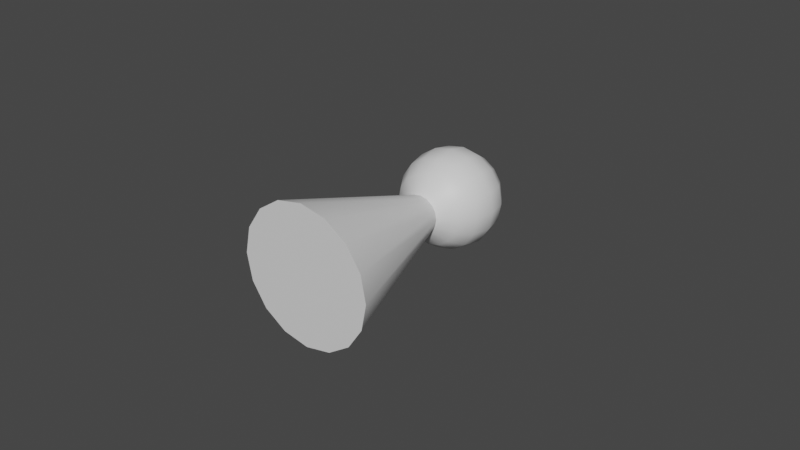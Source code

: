 # Source: pawn.blend  (saved by Blender 3.6.11; exported with 4.5.12 LTS)
import bpy
from mathutils import Matrix  # noqa: F401  (used for matrix-valued properties, if any)

bpy.ops.wm.read_factory_settings(use_empty=True)
scene = bpy.context.scene
scene.name = 'Scene'

# ---- collections
col_collection = bpy.data.collections.new('Collection'); scene.collection.children.link(col_collection)

# ---- materials (node trees are filled in below, after node groups)
mat_pawn = bpy.data.materials.new('Pawn')
mat_pawn.use_transparent_shadow = False

# ---- node groups
ng_turn_for_unity = bpy.data.node_groups.new('Turn for Unity', 'GeometryNodeTree')
_s = ng_turn_for_unity.interface.new_socket(name='Geometry', in_out='OUTPUT', socket_type='NodeSocketGeometry')
_s = ng_turn_for_unity.interface.new_socket(name='Geometry', in_out='INPUT', socket_type='NodeSocketGeometry')
ng_turn_for_unity.is_modifier = True
_N = ng_turn_for_unity.nodes; _L = ng_turn_for_unity.links
n0 = _N.new('GeometryNodeSetPosition'); n0.name = 'Set Position'; n0.location = (-51, -40)
n1 = _N.new('ShaderNodeCombineXYZ'); n1.name = 'Combine XYZ'; n1.location = (-310, -242)
n2 = _N.new('ShaderNodeSeparateXYZ'); n2.name = 'Separate XYZ'; n2.location = (-531, -267)
n3 = _N.new('GeometryNodeInputPosition'); n3.name = 'Position'; n3.location = (-806, -261)
n4 = _N.new('FunctionNodeRotateEuler'); n4.name = 'Rotate Euler'; n4.location = (-349, -3)
n5 = _N.new('NodeGroupInput'); n5.name = 'Group Input'; n5.location = (-671, 197)
n6 = _N.new('NodeGroupOutput'); n6.name = 'Group Output'; n6.location = (200, 0)
n7 = _N.new('GeometryNodeTransform'); n7.name = 'Transform Geometry'; n7.location = (-343, 384)
n7.inputs[2].default_value = (-1.571, 3.142, 0.0)
n7.inputs[3].default_value = (4.0, 4.0, 4.0)
_L.new(n1.outputs[0], n0.inputs[2])
_L.new(n2.outputs[0], n1.inputs[0])
_L.new(n3.outputs[0], n2.inputs[0])
_L.new(n2.outputs[2], n1.inputs[1])
_L.new(n2.outputs[1], n1.inputs[2])
_L.new(n5.outputs[0], n7.inputs[0])
_L.new(n7.outputs[0], n6.inputs[0])
n6.is_active_output = True
ng_auto_smooth = bpy.data.node_groups.new('Auto Smooth', 'GeometryNodeTree')
_s = ng_auto_smooth.interface.new_socket(name='Geometry', in_out='OUTPUT', socket_type='NodeSocketGeometry')
_s = ng_auto_smooth.interface.new_socket(name='Geometry', in_out='INPUT', socket_type='NodeSocketGeometry')
_s = ng_auto_smooth.interface.new_socket(name='Angle', in_out='INPUT', socket_type='NodeSocketFloat')
_s.subtype = 'ANGLE'
_s.min_value = 0.0
_s.max_value = 3.142
ng_auto_smooth.is_modifier = True
_N = ng_auto_smooth.nodes; _L = ng_auto_smooth.links
n0 = _N.new('NodeGroupOutput'); n0.name = 'Group Output'; n0.location = (480, -100)
n1 = _N.new('NodeGroupInput'); n1.name = 'Group Input'; n1.location = (-420, -300)
n2 = _N.new('NodeGroupInput'); n2.name = 'Group Input.001'; n2.location = (-60, -100)
n3 = _N.new('GeometryNodeSetShadeSmooth'); n3.name = 'Set Shade Smooth'; n3.location = (120, -100)
n3.domain = 'EDGE'
n4 = _N.new('GeometryNodeSetShadeSmooth'); n4.name = 'Set Shade Smooth.001'; n4.location = (300, -100)
n5 = _N.new('GeometryNodeInputMeshEdgeAngle'); n5.name = 'Edge Angle'; n5.location = (-420, -220)
n6 = _N.new('GeometryNodeInputEdgeSmooth'); n6.name = 'Is Edge Smooth'; n6.location = (-60, -160)
n7 = _N.new('GeometryNodeInputShadeSmooth'); n7.name = 'Is Face Smooth'; n7.location = (-240, -340)
n8 = _N.new('FunctionNodeBooleanMath'); n8.name = 'Boolean Math'; n8.location = (-60, -220)
n9 = _N.new('FunctionNodeCompare'); n9.name = 'Compare'; n9.location = (-240, -180)
n9.operation = 'LESS_EQUAL'
_L.new(n5.outputs[0], n9.inputs[0])
_L.new(n4.outputs[0], n0.inputs[0])
_L.new(n1.outputs[1], n9.inputs[1])
_L.new(n9.outputs[0], n8.inputs[0])
_L.new(n7.outputs[0], n8.inputs[1])
_L.new(n2.outputs[0], n3.inputs[0])
_L.new(n6.outputs[0], n3.inputs[1])
_L.new(n3.outputs[0], n4.inputs[0])
_L.new(n8.outputs[0], n3.inputs[2])
n0.is_active_output = True

# ---- material node trees
mat_pawn.use_nodes = True; mat_pawn.node_tree.nodes.clear()
_N = mat_pawn.node_tree.nodes; _L = mat_pawn.node_tree.links
n0 = _N.new('ShaderNodeBsdfPrincipled'); n0.name = 'Principled BSDF'; n0.location = (10, 300)
n0.distribution = 'GGX'
n0.subsurface_method = 'RANDOM_WALK_SKIN'
n0.inputs[3].default_value = 1.45
n0.inputs[27].default_value = (0.0, 0.0, 0.0, 1.0)
n0.inputs[28].default_value = 1.0
n1 = _N.new('ShaderNodeOutputMaterial'); n1.name = 'Material Output'; n1.location = (300, 300)
_L.new(n0.outputs[0], n1.inputs[0])
n1.is_active_output = True

# ---- world
world_world = bpy.data.worlds.new('World'); scene.world = world_world
world_world.use_nodes = True; world_world.node_tree.nodes.clear()
_N = world_world.node_tree.nodes; _L = world_world.node_tree.links
n0 = _N.new('ShaderNodeOutputWorld'); n0.name = 'World Output'; n0.location = (300, 300)
n1 = _N.new('ShaderNodeBackground'); n1.name = 'Background'; n1.location = (10, 300)
n1.inputs[0].default_value = (0.05088, 0.05088, 0.05088, 1.0)
_L.new(n1.outputs[0], n0.inputs[0])
n0.is_active_output = True
world_world.color = (0.05088, 0.05088, 0.05088)
world_world.use_sun_shadow = False
world_world.sun_shadow_jitter_overblur = 0.0

# ---- meshes
me_sphere = bpy.data.meshes.new('Sphere')
me_sphere.from_pydata([(4.284e-09, 0.09239, 0.4403), (4.284e-09, 0.1, 0.4021), (4.284e-09, 0.09239, 0.3638), (4.284e-09, 0.03827, 0.3097), (0.01464, 0.03536, 0.4944), (0.02706, 0.06533, 0.4728), (0.03536, 0.08536, 0.4403), (0.03827, 0.09239, 0.4021), (0.03536, 0.08536, 0.3638), (0.02706, 0.06533, 0.3314), (0.01464, 0.03536, 0.3097), (0.02706, 0.02706, 0.4944), (0.05, 0.05, 0.4728), (0.06533, 0.06533, 0.4403), (0.07071, 0.07071, 0.4021), (0.06533, 0.06533, 0.3638), (0.05, 0.05, 0.3314), (0.02706, 0.02706, 0.3097), (0.03536, 0.01464, 0.4944), (0.06533, 0.02706, 0.4728), (0.08536, 0.03536, 0.4403), (0.09239, 0.03827, 0.4021), (0.08536, 0.03536, 0.3638), (0.06533, 0.02706, 0.3314), (0.03536, 0.01464, 0.3097), (0.03827, -7.451e-10, 0.4944), (0.07071, -5.215e-09, 0.4728), (0.09239, -8.196e-09, 0.4403), (0.1, -1.118e-08, 0.4021), (0.09239, -8.196e-09, 0.3638), (0.07071, -5.215e-09, 0.3314), (0.03827, -7.451e-10, 0.3097), (0.03536, -0.01464, 0.4944), (0.06533, -0.02706, 0.4728), (0.08536, -0.03536, 0.4403), (0.09239, -0.03827, 0.4021), (0.08536, -0.03536, 0.3638), (0.06533, -0.02706, 0.3314), (0.03536, -0.01464, 0.3097), (0.02706, -0.02706, 0.4944), (0.05, -0.05, 0.4728), (0.06533, -0.06533, 0.4403), (0.07071, -0.07071, 0.4021), (0.06533, -0.06533, 0.3638), (0.05, -0.05, 0.3314), (0.02706, -0.02706, 0.3097), (0.01464, -0.03536, 0.4944), (0.02706, -0.06533, 0.4728), (0.03536, -0.08536, 0.4403), (0.03827, -0.09239, 0.4021), (0.03536, -0.08536, 0.3638), (0.02706, -0.06533, 0.3314), (0.01464, -0.03536, 0.3097), (-7.637e-09, -0.03827, 0.4944), (-1.807e-08, -0.07071, 0.4728), (-1.956e-08, -0.09239, 0.4403), (-3.148e-08, -0.1, 0.4021), (-1.956e-08, -0.09239, 0.3638), (-1.807e-08, -0.07071, 0.3314), (-7.637e-09, -0.03827, 0.3097), (7.201e-09, 0.1382, 0.0), (4.284e-09, 3.725e-09, 0.5021), (-0.01464, -0.03536, 0.4944), (-0.02706, -0.06533, 0.4728), (-0.03536, -0.08536, 0.4403), (-0.03827, -0.09239, 0.4021), (-0.03536, -0.08536, 0.3638), (-0.02706, -0.06533, 0.3314), (-0.01464, -0.03536, 0.3097), (-0.02706, -0.02706, 0.4944), (-0.05, -0.05, 0.4728), (-0.06533, -0.06533, 0.4403), (-0.07071, -0.07071, 0.4021), (-0.06533, -0.06533, 0.3638), (-0.05, -0.05, 0.3314), (-0.02706, -0.02706, 0.3097), (-0.03536, -0.01464, 0.4944), (-0.06533, -0.02706, 0.4728), (-0.08536, -0.03536, 0.4403), (-0.09239, -0.03827, 0.4021), (-0.08536, -0.03536, 0.3638), (-0.06533, -0.02706, 0.3314), (-0.03536, -0.01464, 0.3097), (-0.03827, 2.161e-08, 0.4944), (-0.07071, 3.651e-08, 0.4728), (-0.09239, 3.949e-08, 0.4403), (-0.1, 5.439e-08, 0.4021), (-0.09239, 3.949e-08, 0.3638), (-0.07071, 3.651e-08, 0.3314), (-0.03827, 2.161e-08, 0.3097), (-0.03536, 0.01464, 0.4944), (-0.06533, 0.02706, 0.4728), (-0.08536, 0.03536, 0.4403), (-0.09239, 0.03827, 0.4021), (-0.08536, 0.03536, 0.3638), (-0.06533, 0.02706, 0.3314), (-0.03536, 0.01464, 0.3097), (-0.02706, 0.02706, 0.4944), (-0.05, 0.05, 0.4728), (-0.06533, 0.06533, 0.4403), (-0.07071, 0.07071, 0.4021), (-0.06533, 0.06533, 0.3638), (-0.05, 0.05, 0.3314), (-0.02706, 0.02706, 0.3097), (-0.01464, 0.03536, 0.4944), (-0.02706, 0.06533, 0.4728), (-0.03536, 0.08536, 0.4403), (-0.03827, 0.09239, 0.4021), (-0.03536, 0.08536, 0.3638), (-0.02706, 0.06533, 0.3314), (-0.01464, 0.03536, 0.3097), (2.813e-08, 0.03827, 0.4944), (4.899e-08, 0.07071, 0.4728), (4.899e-08, 0.07071, 0.3314), (0.05287, 0.1276, 0.0), (0.0977, 0.0977, 0.0), (0.1276, 0.05287, 0.0), (0.1382, -2.457e-08, 0.0), (0.1276, -0.05287, 0.0), (0.0977, -0.0977, 0.0), (0.05287, -0.1276, 0.0), (-3.584e-08, -0.1382, 0.0), (-0.05287, -0.1276, 0.0), (-0.0977, -0.0977, 0.0), (-0.1276, -0.05287, 0.0), (-0.1382, 5.613e-08, 0.0), (-0.1276, 0.05287, 0.0), (-0.0977, 0.0977, 0.0), (-0.05287, 0.1276, 0.0), (0.0, 0.0, 0.0)], [], [(0, 112, 5, 6), (111, 61, 4), (110, 3, 60, 128), (113, 2, 8, 9), (1, 0, 6, 7), (112, 111, 4, 5), (3, 113, 9, 10), (2, 1, 7, 8), (9, 8, 15, 16), (7, 6, 13, 14), (5, 4, 11, 12), (10, 9, 16, 17), (8, 7, 14, 15), (6, 5, 12, 13), (4, 61, 11), (89, 96, 126, 125), (17, 16, 23, 24), (15, 14, 21, 22), (13, 12, 19, 20), (11, 61, 18), (96, 103, 127, 126), (16, 15, 22, 23), (14, 13, 20, 21), (12, 11, 18, 19), (22, 21, 28, 29), (20, 19, 26, 27), (18, 61, 25), (31, 38, 118, 117), (23, 22, 29, 30), (21, 20, 27, 28), (19, 18, 25, 26), (24, 23, 30, 31), (24, 31, 117, 116), (30, 29, 36, 37), (28, 27, 34, 35), (26, 25, 32, 33), (31, 30, 37, 38), (29, 28, 35, 36), (27, 26, 33, 34), (25, 61, 32), (35, 34, 41, 42), (33, 32, 39, 40), (38, 37, 44, 45), (36, 35, 42, 43), (34, 33, 40, 41), (32, 61, 39), (75, 82, 124, 123), (37, 36, 43, 44), (45, 44, 51, 52), (43, 42, 49, 50), (41, 40, 47, 48), (39, 61, 46), (52, 59, 121, 120), (44, 43, 50, 51), (42, 41, 48, 49), (40, 39, 46, 47), (48, 47, 54, 55), (46, 61, 53), (59, 68, 122, 121), (51, 50, 57, 58), (49, 48, 55, 56), (47, 46, 53, 54), (52, 51, 58, 59), (50, 49, 56, 57), (68, 75, 123, 122), (58, 57, 66, 67), (56, 55, 64, 65), (54, 53, 62, 63), (59, 58, 67, 68), (57, 56, 65, 66), (55, 54, 63, 64), (53, 61, 62), (63, 62, 69, 70), (68, 67, 74, 75), (66, 65, 72, 73), (64, 63, 70, 71), (62, 61, 69), (82, 89, 125, 124), (67, 66, 73, 74), (65, 64, 71, 72), (75, 74, 81, 82), (73, 72, 79, 80), (71, 70, 77, 78), (69, 61, 76), (10, 17, 115, 114), (74, 73, 80, 81), (72, 71, 78, 79), (70, 69, 76, 77), (76, 61, 83), (45, 52, 120, 119), (81, 80, 87, 88), (79, 78, 85, 86), (77, 76, 83, 84), (82, 81, 88, 89), (80, 79, 86, 87), (78, 77, 84, 85), (88, 87, 94, 95), (86, 85, 92, 93), (84, 83, 90, 91), (89, 88, 95, 96), (87, 86, 93, 94), (85, 84, 91, 92), (83, 61, 90), (3, 10, 114, 60), (96, 95, 102, 103), (94, 93, 100, 101), (92, 91, 98, 99), (90, 61, 97), (103, 110, 128, 127), (95, 94, 101, 102), (93, 92, 99, 100), (91, 90, 97, 98), (101, 100, 107, 108), (99, 98, 105, 106), (97, 61, 104), (17, 24, 116, 115), (102, 101, 108, 109), (100, 99, 106, 107), (98, 97, 104, 105), (103, 102, 109, 110), (38, 45, 119, 118), (109, 108, 2, 113), (107, 106, 0, 1), (105, 104, 111, 112), (110, 109, 113, 3), (108, 107, 1, 2), (106, 105, 112, 0), (104, 61, 111), (119, 120, 129), (115, 116, 129), (122, 123, 129), (118, 119, 129), (114, 115, 129), (125, 126, 129), (127, 128, 129), (121, 122, 129), (117, 118, 129), (60, 114, 129), (124, 125, 129), (126, 127, 129), (120, 121, 129), (116, 117, 129), (128, 60, 129), (123, 124, 129)])
me_sphere.polygons.foreach_set('use_smooth', [True] * 144)
_k = set([(3, 10), (3, 110), (10, 17), (17, 24), (24, 31), (31, 38), (38, 45), (45, 52), (52, 59), (59, 68), (60, 114), (60, 128), (68, 75), (75, 82), (82, 89), (89, 96), (96, 103), (103, 110), (114, 115), (115, 116), (116, 117), (117, 118), (118, 119), (119, 120), (120, 121), (121, 122), (122, 123), (123, 124), (124, 125), (125, 126), (126, 127), (127, 128)])
me_sphere.attributes.new('sharp_edge', 'BOOLEAN', 'EDGE').data.foreach_set('value', [ (min(e.vertices), max(e.vertices)) in _k for e in me_sphere.edges])
_uv = me_sphere.uv_layers.new(name='UVMap')
_uv.uv.foreach_set('vector', [0.75, 0.625, 0.75, 0.75, 0.6875, 0.75, 0.6875, 0.625, 0.75, 0.875, 0.7187, 1.0, 0.6875, 0.875, 0.8125, 0.125, 0.75, 0.125, 0.75, 0.125, 0.8125, 0.125, 0.75, 0.25, 0.75, 0.375, 0.6875, 0.375, 0.6875, 0.25, 0.75, 0.5, 0.75, 0.625, 0.6875, 0.625, 0.6875, 0.5, 0.75, 0.75, 0.75, 0.875, 0.6875, 0.875, 0.6875, 0.75, 0.75, 0.125, 0.75, 0.25, 0.6875, 0.25, 0.6875, 0.125, 0.75, 0.375, 0.75, 0.5, 0.6875, 0.5, 0.6875, 0.375, 0.6875, 0.25, 0.6875, 0.375, 0.625, 0.375, 0.625, 0.25, 0.6875, 0.5, 0.6875, 0.625, 0.625, 0.625, 0.625, 0.5, 0.6875, 0.75, 0.6875, 0.875, 0.625, 0.875, 0.625, 0.75, 0.6875, 0.125, 0.6875, 0.25, 0.625, 0.25, 0.625, 0.125, 0.6875, 0.375, 0.6875, 0.5, 0.625, 0.5, 0.625, 0.375, 0.6875, 0.625, 0.6875, 0.75, 0.625, 0.75, 0.625, 0.625, 0.6875, 0.875, 0.6562, 1.0, 0.625, 0.875, 1.0, 0.125, 0.9375, 0.125, 0.9375, 0.125, 1.0, 0.125, 0.625, 0.125, 0.625, 0.25, 0.5625, 0.25, 0.5625, 0.125, 0.625, 0.375, 0.625, 0.5, 0.5625, 0.5, 0.5625, 0.375, 0.625, 0.625, 0.625, 0.75, 0.5625, 0.75, 0.5625, 0.625, 0.625, 0.875, 0.5938, 1.0, 0.5625, 0.875, 0.9375, 0.125, 0.875, 0.125, 0.875, 0.125, 0.9375, 0.125, 0.625, 0.25, 0.625, 0.375, 0.5625, 0.375, 0.5625, 0.25, 0.625, 0.5, 0.625, 0.625, 0.5625, 0.625, 0.5625, 0.5, 0.625, 0.75, 0.625, 0.875, 0.5625, 0.875, 0.5625, 0.75, 0.5625, 0.375, 0.5625, 0.5, 0.5, 0.5, 0.5, 0.375, 0.5625, 0.625, 0.5625, 0.75, 0.5, 0.75, 0.5, 0.625, 0.5625, 0.875, 0.5312, 1.0, 0.5, 0.875, 0.5, 0.125, 0.4375, 0.125, 0.4375, 0.125, 0.5, 0.125, 0.5625, 0.25, 0.5625, 0.375, 0.5, 0.375, 0.5, 0.25, 0.5625, 0.5, 0.5625, 0.625, 0.5, 0.625, 0.5, 0.5, 0.5625, 0.75, 0.5625, 0.875, 0.5, 0.875, 0.5, 0.75, 0.5625, 0.125, 0.5625, 0.25, 0.5, 0.25, 0.5, 0.125, 0.5625, 0.125, 0.5, 0.125, 0.5, 0.125, 0.5625, 0.125, 0.5, 0.25, 0.5, 0.375, 0.4375, 0.375, 0.4375, 0.25, 0.5, 0.5, 0.5, 0.625, 0.4375, 0.625, 0.4375, 0.5, 0.5, 0.75, 0.5, 0.875, 0.4375, 0.875, 0.4375, 0.75, 0.5, 0.125, 0.5, 0.25, 0.4375, 0.25, 0.4375, 0.125, 0.5, 0.375, 0.5, 0.5, 0.4375, 0.5, 0.4375, 0.375, 0.5, 0.625, 0.5, 0.75, 0.4375, 0.75, 0.4375, 0.625, 0.5, 0.875, 0.4687, 1.0, 0.4375, 0.875, 0.4375, 0.5, 0.4375, 0.625, 0.375, 0.625, 0.375, 0.5, 0.4375, 0.75, 0.4375, 0.875, 0.375, 0.875, 0.375, 0.75, 0.4375, 0.125, 0.4375, 0.25, 0.375, 0.25, 0.375, 0.125, 0.4375, 0.375, 0.4375, 0.5, 0.375, 0.5, 0.375, 0.375, 0.4375, 0.625, 0.4375, 0.75, 0.375, 0.75, 0.375, 0.625, 0.4375, 0.875, 0.4062, 1.0, 0.375, 0.875, 0.125, 0.125, 0.0625, 0.125, 0.0625, 0.125, 0.125, 0.125, 0.4375, 0.25, 0.4375, 0.375, 0.375, 0.375, 0.375, 0.25, 0.375, 0.125, 0.375, 0.25, 0.3125, 0.25, 0.3125, 0.125, 0.375, 0.375, 0.375, 0.5, 0.3125, 0.5, 0.3125, 0.375, 0.375, 0.625, 0.375, 0.75, 0.3125, 0.75, 0.3125, 0.625, 0.375, 0.875, 0.3437, 1.0, 0.3125, 0.875, 0.3125, 0.125, 0.25, 0.125, 0.25, 0.125, 0.3125, 0.125, 0.375, 0.25, 0.375, 0.375, 0.3125, 0.375, 0.3125, 0.25, 0.375, 0.5, 0.375, 0.625, 0.3125, 0.625, 0.3125, 0.5, 0.375, 0.75, 0.375, 0.875, 0.3125, 0.875, 0.3125, 0.75, 0.3125, 0.625, 0.3125, 0.75, 0.25, 0.75, 0.25, 0.625, 0.3125, 0.875, 0.2812, 1.0, 0.25, 0.875, 0.25, 0.125, 0.1875, 0.125, 0.1875, 0.125, 0.25, 0.125, 0.3125, 0.25, 0.3125, 0.375, 0.25, 0.375, 0.25, 0.25, 0.3125, 0.5, 0.3125, 0.625, 0.25, 0.625, 0.25, 0.5, 0.3125, 0.75, 0.3125, 0.875, 0.25, 0.875, 0.25, 0.75, 0.3125, 0.125, 0.3125, 0.25, 0.25, 0.25, 0.25, 0.125, 0.3125, 0.375, 0.3125, 0.5, 0.25, 0.5, 0.25, 0.375, 0.1875, 0.125, 0.125, 0.125, 0.125, 0.125, 0.1875, 0.125, 0.25, 0.25, 0.25, 0.375, 0.1875, 0.375, 0.1875, 0.25, 0.25, 0.5, 0.25, 0.625, 0.1875, 0.625, 0.1875, 0.5, 0.25, 0.75, 0.25, 0.875, 0.1875, 0.875, 0.1875, 0.75, 0.25, 0.125, 0.25, 0.25, 0.1875, 0.25, 0.1875, 0.125, 0.25, 0.375, 0.25, 0.5, 0.1875, 0.5, 0.1875, 0.375, 0.25, 0.625, 0.25, 0.75, 0.1875, 0.75, 0.1875, 0.625, 0.25, 0.875, 0.2187, 1.0, 0.1875, 0.875, 0.1875, 0.75, 0.1875, 0.875, 0.125, 0.875, 0.125, 0.75, 0.1875, 0.125, 0.1875, 0.25, 0.125, 0.25, 0.125, 0.125, 0.1875, 0.375, 0.1875, 0.5, 0.125, 0.5, 0.125, 0.375, 0.1875, 0.625, 0.1875, 0.75, 0.125, 0.75, 0.125, 0.625, 0.1875, 0.875, 0.1562, 1.0, 0.125, 0.875, 0.0625, 0.125, 0.0, 0.125, 0.0, 0.125, 0.0625, 0.125, 0.1875, 0.25, 0.1875, 0.375, 0.125, 0.375, 0.125, 0.25, 0.1875, 0.5, 0.1875, 0.625, 0.125, 0.625, 0.125, 0.5, 0.125, 0.125, 0.125, 0.25, 0.0625, 0.25, 0.0625, 0.125, 0.125, 0.375, 0.125, 0.5, 0.0625, 0.5, 0.0625, 0.375, 0.125, 0.625, 0.125, 0.75, 0.0625, 0.75, 0.0625, 0.625, 0.125, 0.875, 0.09375, 1.0, 0.0625, 0.875, 0.6875, 0.125, 0.625, 0.125, 0.625, 0.125, 0.6875, 0.125, 0.125, 0.25, 0.125, 0.375, 0.0625, 0.375, 0.0625, 0.25, 0.125, 0.5, 0.125, 0.625, 0.0625, 0.625, 0.0625, 0.5, 0.125, 0.75, 0.125, 0.875, 0.0625, 0.875, 0.0625, 0.75, 0.0625, 0.875, 0.03125, 1.0, 0.0, 0.875, 0.375, 0.125, 0.3125, 0.125, 0.3125, 0.125, 0.375, 0.125, 0.0625, 0.25, 0.0625, 0.375, 0.0, 0.375, 0.0, 0.25, 0.0625, 0.5, 0.0625, 0.625, 0.0, 0.625, 0.0, 0.5, 0.0625, 0.75, 0.0625, 0.875, 0.0, 0.875, 0.0, 0.75, 0.0625, 0.125, 0.0625, 0.25, 0.0, 0.25, 0.0, 0.125, 0.0625, 0.375, 0.0625, 0.5, 0.0, 0.5, 0.0, 0.375, 0.0625, 0.625, 0.0625, 0.75, 0.0, 0.75, 0.0, 0.625, 1.0, 0.25, 1.0, 0.375, 0.9375, 0.375, 0.9375, 0.25, 1.0, 0.5, 1.0, 0.625, 0.9375, 0.625, 0.9375, 0.5, 1.0, 0.75, 1.0, 0.875, 0.9375, 0.875, 0.9375, 0.75, 1.0, 0.125, 1.0, 0.25, 0.9375, 0.25, 0.9375, 0.125, 1.0, 0.375, 1.0, 0.5, 0.9375, 0.5, 0.9375, 0.375, 1.0, 0.625, 1.0, 0.75, 0.9375, 0.75, 0.9375, 0.625, 1.0, 0.875, 0.9687, 1.0, 0.9375, 0.875, 0.75, 0.125, 0.6875, 0.125, 0.6875, 0.125, 0.75, 0.125, 0.9375, 0.125, 0.9375, 0.25, 0.875, 0.25, 0.875, 0.125, 0.9375, 0.375, 0.9375, 0.5, 0.875, 0.5, 0.875, 0.375, 0.9375, 0.625, 0.9375, 0.75, 0.875, 0.75, 0.875, 0.625, 0.9375, 0.875, 0.9062, 1.0, 0.875, 0.875, 0.875, 0.125, 0.8125, 0.125, 0.8125, 0.125, 0.875, 0.125, 0.9375, 0.25, 0.9375, 0.375, 0.875, 0.375, 0.875, 0.25, 0.9375, 0.5, 0.9375, 0.625, 0.875, 0.625, 0.875, 0.5, 0.9375, 0.75, 0.9375, 0.875, 0.875, 0.875, 0.875, 0.75, 0.875, 0.375, 0.875, 0.5, 0.8125, 0.5, 0.8125, 0.375, 0.875, 0.625, 0.875, 0.75, 0.8125, 0.75, 0.8125, 0.625, 0.875, 0.875, 0.8437, 1.0, 0.8125, 0.875, 0.625, 0.125, 0.5625, 0.125, 0.5625, 0.125, 0.625, 0.125, 0.875, 0.25, 0.875, 0.375, 0.8125, 0.375, 0.8125, 0.25, 0.875, 0.5, 0.875, 0.625, 0.8125, 0.625, 0.8125, 0.5, 0.875, 0.75, 0.875, 0.875, 0.8125, 0.875, 0.8125, 0.75, 0.875, 0.125, 0.875, 0.25, 0.8125, 0.25, 0.8125, 0.125, 0.4375, 0.125, 0.375, 0.125, 0.375, 0.125, 0.4375, 0.125, 0.8125, 0.25, 0.8125, 0.375, 0.75, 0.375, 0.75, 0.25, 0.8125, 0.5, 0.8125, 0.625, 0.75, 0.625, 0.75, 0.5, 0.8125, 0.75, 0.8125, 0.875, 0.75, 0.875, 0.75, 0.75, 0.8125, 0.125, 0.8125, 0.25, 0.75, 0.25, 0.75, 0.125, 0.8125, 0.375, 0.8125, 0.5, 0.75, 0.5, 0.75, 0.375, 0.8125, 0.625, 0.8125, 0.75, 0.75, 0.75, 0.75, 0.625, 0.8125, 0.875, 0.7812, 1.0, 0.75, 0.875, 0.375, 0.125, 0.3125, 0.125, 0.375, 0.125, 0.625, 0.125, 0.5625, 0.125, 0.625, 0.125, 0.1875, 0.125, 0.125, 0.125, 0.1875, 0.125, 0.4375, 0.125, 0.375, 0.125, 0.4375, 0.125, 0.6875, 0.125, 0.625, 0.125, 0.6875, 0.125, 1.0, 0.125, 0.9375, 0.125, 1.0, 0.125, 0.875, 0.125, 0.8125, 0.125, 0.875, 0.125, 0.25, 0.125, 0.1875, 0.125, 0.25, 0.125, 0.5, 0.125, 0.4375, 0.125, 0.5, 0.125, 0.75, 0.125, 0.6875, 0.125, 0.75, 0.125, 0.0625, 0.125, 0.0, 0.125, 0.0625, 0.125, 0.9375, 0.125, 0.875, 0.125, 0.9375, 0.125, 0.3125, 0.125, 0.25, 0.125, 0.3125, 0.125, 0.5625, 0.125, 0.5, 0.125, 0.5625, 0.125, 0.8125, 0.125, 0.75, 0.125, 0.8125, 0.125, 0.125, 0.125, 0.0625, 0.125, 0.125, 0.125])
me_sphere.materials.append(mat_pawn)
me_sphere.update()

# ---- objects
ob_pawn = bpy.data.objects.new('Pawn', me_sphere)

# ---- transforms, parenting, visibility, modifiers, constraints
ob_pawn.location = (0.0, 0.0, 0.0)
ob_pawn.scale = (0.04, 0.04, 0.04)
_m = ob_pawn.modifiers.new('GeometryNodes', 'NODES')
_m.node_group = ng_turn_for_unity
_m = ob_pawn.modifiers.new('Auto Smooth', 'NODES')
_m.node_group = ng_auto_smooth
_gi = [s.identifier for s in ng_auto_smooth.interface.items_tree if s.item_type == 'SOCKET' and s.in_out == 'INPUT']
_m[_gi[1]] = 0.5236  # Angle

# ---- collection membership
col_collection.objects.link(ob_pawn)

# ---- scene / render settings (as saved in the file)
scene.frame_start = 1; scene.frame_end = 250; scene.frame_set(1)
scene.render.engine = 'BLENDER_EEVEE_NEXT'
scene.cycles.sampling_pattern = 'TABULATED_SOBOL'
scene.view_settings.view_transform = 'Filmic'
bpy.context.view_layer.update()

# ---- added for rendering (the .blend has no active camera and no usable light): camera, sun
cam_auto = bpy.data.cameras.new('AutoCamera')
cam_auto.lens = 50.0
cam_auto.sensor_width = 36.0
cam_auto.clip_end = 1000.0
ob_auto_camera = bpy.data.objects.new('AutoCamera', cam_auto)
scene.collection.objects.link(ob_auto_camera)
ob_auto_camera.location = (0.185045, -0.181889, 0.148036)
ob_auto_camera.rotation_euler = (1.09748, -7.21219e-08, 0.694738)
scene.camera = ob_auto_camera
light_auto_sun = bpy.data.lights.new('AutoSun', 'SUN')
light_auto_sun.energy = 3.0
light_auto_sun.angle = 0.0523599
ob_auto_sun = bpy.data.objects.new('AutoSun', light_auto_sun)
scene.collection.objects.link(ob_auto_sun)
ob_auto_sun.rotation_euler = (0.872665, 0.174533, 0.523599)
bpy.context.view_layer.update()
